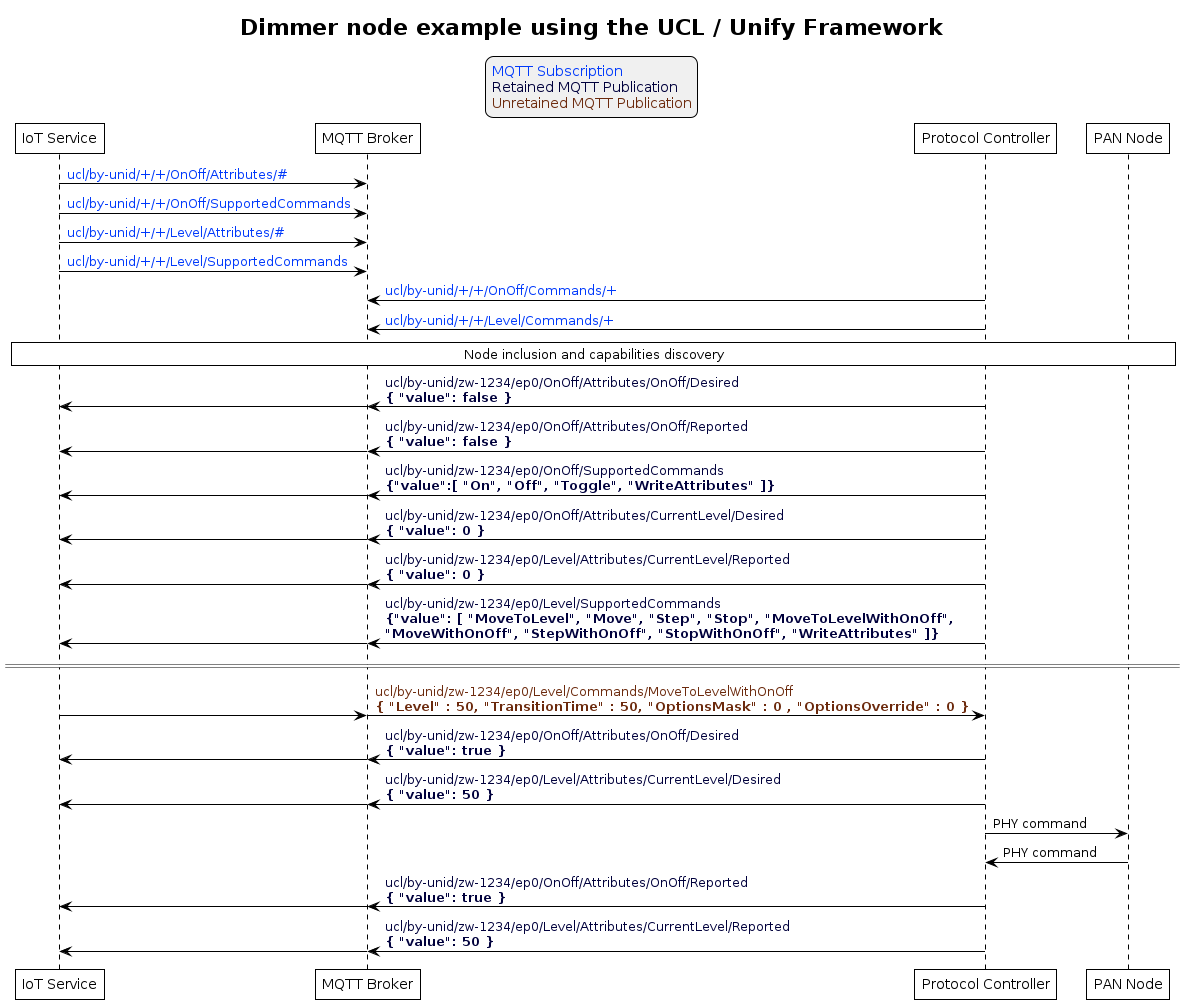

The diagram above was rendered by PlantUML. Its source (embedded in the PNG):
@startuml inline_umlgraph_2.png
' Allows to do simultaneous transmissions
!pragma teoz true

' Style for the diagram
!theme plain
skinparam LegendBackgroundColor #F0F0F0

title Dimmer node example using the UCL / Unify Framework

legend top
<font color=#0039FB>MQTT Subscription</font>
<font color=#00003C>Retained MQTT Publication</font>
<font color=#6C2A0D>Unretained MQTT Publication</font>
endlegend

' List of participants
participant "IoT Service" as iot_service
participant "MQTT Broker" as mqtt_broker
participant "Protocol Controller" as protocol_controller
participant "PAN Node" as pan_node

iot_service -> mqtt_broker: <font color=#0039FB>ucl/by-unid/+/+/OnOff/Attributes/#</font>
iot_service -> mqtt_broker: <font color=#0039FB>ucl/by-unid/+/+/OnOff/SupportedCommands</font>
iot_service -> mqtt_broker: <font color=#0039FB>ucl/by-unid/+/+/Level/Attributes/#</font>
iot_service -> mqtt_broker: <font color=#0039FB>ucl/by-unid/+/+/Level/SupportedCommands</font>

protocol_controller -> mqtt_broker: <font color=#0039FB>ucl/by-unid/+/+/OnOff/Commands/+</font>
protocol_controller -> mqtt_broker: <font color=#0039FB>ucl/by-unid/+/+/Level/Commands/+</font>

rnote over iot_service, pan_node: Node inclusion and capabilities discovery

protocol_controller -> mqtt_broker : <font color=#00003C>ucl/by-unid/zw-1234/ep0/OnOff/Attributes/OnOff/Desired \n<font color=#00003C><b>{ "value": false }</b>
& mqtt_broker -> iot_service

protocol_controller -> mqtt_broker : <font color=#00003C>ucl/by-unid/zw-1234/ep0/OnOff/Attributes/OnOff/Reported \n<font color=#00003C><b>{ "value": false }</b>
& mqtt_broker -> iot_service

protocol_controller -> mqtt_broker : <font color=#00003C>ucl/by-unid/zw-1234/ep0/OnOff/SupportedCommands \n<font color=#00003C><b>{"value":[ "On", "Off", "Toggle", "WriteAttributes" ]}</b>
& mqtt_broker -> iot_service

protocol_controller -> mqtt_broker : <font color=#00003C>ucl/by-unid/zw-1234/ep0/OnOff/Attributes/CurrentLevel/Desired \n<font color=#00003C><b>{ "value": 0 }</b>
& mqtt_broker -> iot_service

protocol_controller -> mqtt_broker : <font color=#00003C>ucl/by-unid/zw-1234/ep0/Level/Attributes/CurrentLevel/Reported \n<font color=#00003C><b>{ "value": 0 }</b>
& mqtt_broker -> iot_service

protocol_controller -> mqtt_broker : <font color=#00003C>ucl/by-unid/zw-1234/ep0/Level/SupportedCommands \n<font color=#00003C><b>{"value": [ "MoveToLevel", "Move", "Step", "Stop", "MoveToLevelWithOnOff", \n<font color=#00003C><b>"MoveWithOnOff", "StepWithOnOff", "StopWithOnOff", "WriteAttributes" ]}</b>
& mqtt_broker -> iot_service

== ==

iot_service -> mqtt_broker
& mqtt_broker -> protocol_controller : <font color=#6C2A0D>ucl/by-unid/zw-1234/ep0/Level/Commands/MoveToLevelWithOnOff \n<font color=#6C2A0D><b>{ "Level" : 50, "TransitionTime" : 50, "OptionsMask" : 0 , "OptionsOverride" : 0 }</b>

protocol_controller -> mqtt_broker : <font color=#00003C>ucl/by-unid/zw-1234/ep0/OnOff/Attributes/OnOff/Desired \n<font color=#00003C><b>{ "value": true }</b>
& mqtt_broker -> iot_service

protocol_controller -> mqtt_broker : <font color=#00003C>ucl/by-unid/zw-1234/ep0/Level/Attributes/CurrentLevel/Desired \n<font color=#00003C><b>{ "value": 50 }</b>
& mqtt_broker -> iot_service


protocol_controller -> pan_node : PHY command
pan_node -> protocol_controller : PHY command

protocol_controller -> mqtt_broker : <font color=#00003C>ucl/by-unid/zw-1234/ep0/OnOff/Attributes/OnOff/Reported \n<font color=#00003C><b>{ "value": true }</b>
& mqtt_broker -> iot_service

protocol_controller -> mqtt_broker : <font color=#00003C>ucl/by-unid/zw-1234/ep0/Level/Attributes/CurrentLevel/Reported \n<font color=#00003C><b>{ "value": 50 }</b>
& mqtt_broker -> iot_service
@enduml